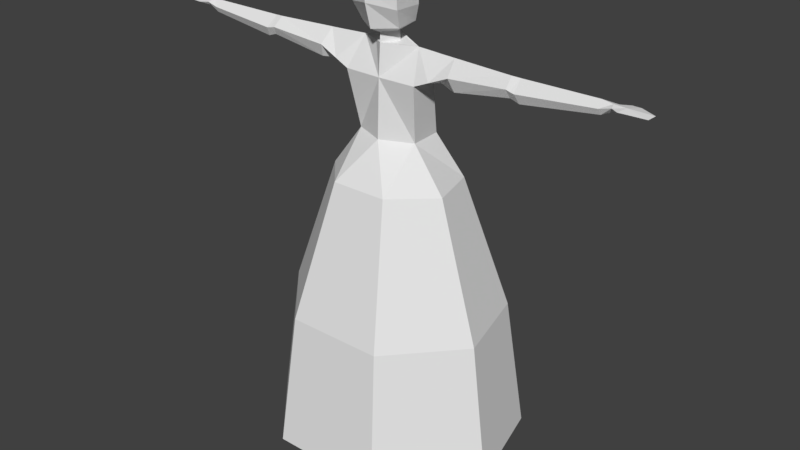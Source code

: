 # Source: dancer3.blend  (saved by Blender 2.78.0; exported with 4.5.12 LTS)
import bpy
from mathutils import Matrix  # noqa: F401  (used for matrix-valued properties, if any)

bpy.ops.wm.read_factory_settings(use_empty=True)
scene = bpy.context.scene
scene.name = 'Scene'

# ---- collections
col_collection_1 = bpy.data.collections.new('Collection 1'); scene.collection.children.link(col_collection_1)

# ---- materials (node trees are filled in below, after node groups)
mat_material_001 = bpy.data.materials.new('Material.001')
mat_material_001.alpha_threshold = 0.0
mat_material_001.use_transparent_shadow = False
mat_material_001.diffuse_color = (0.06529, 0.02061, 0.1679, 1.0)
mat_material_001.roughness = 0.5

# ---- material node trees

# ---- world
world_world = bpy.data.worlds.new('World'); scene.world = world_world
world_world.color = (0.05088, 0.05088, 0.05088)
world_world.use_sun_shadow = False
world_world.sun_shadow_jitter_overblur = 0.0
world_world.cycles.sampling_method = 'MANUAL'

# ---- meshes
me_circle = bpy.data.meshes.new('Circle')
me_circle.from_pydata([(-0.1115, -0.008156, -0.3506), (-0.1115, 0.05143, -0.3506), (-0.05195, -0.008156, -0.3506), (-0.05195, 0.05143, -0.3506), (-0.1278, 0.05143, -0.4054), (-0.1278, -0.008156, -0.4054), (-0.03567, 0.05143, -0.4054), (-0.03567, -0.008156, -0.4054), (-0.06456, 0.173, -0.4061), (-0.09894, 0.173, -0.4061), (1.09e-08, 0.4904, -0.1567), (-0.4343, 0.3064, -0.1567), (-0.5415, -0.107, -0.1567), (-0.241, -0.4385, -0.1567), (-0.2864, -0.02299, 1.486), (-0.2963, -0.077, 1.428), (-0.3097, -0.05529, 1.375), (1.383e-08, 0.4148, 0.4049), (-0.3672, 0.2593, 0.4049), (-0.4578, -0.09021, 0.4049), (-0.2038, -0.3705, 0.4049), (2.253e-08, 0.241, 0.9549), (-0.2127, 0.1509, 0.9549), (-0.2652, -0.05154, 0.9549), (-0.118, -0.2139, 0.9655), (8.021e-09, 0.1375, 1.133), (-0.1229, 0.09046, 1.133), (-0.1307, -0.04626, 1.133), (4.317e-09, -0.1012, 1.133), (-0.1481, 0.03467, 1.37), (1.325e-09, 0.1332, 1.37), (-0.1572, -0.08874, 1.37), (-2.97e-09, -0.09324, 1.37), (-8.093e-08, 0.03152, 1.514), (-0.1248, -0.01958, 1.492), (-8.456e-08, -0.0844, 1.498), (-0.298, -8.165e-05, 1.408), (5.96e-08, -0.4385, -0.1567), (4.47e-08, -0.3705, 0.4049), (2.98e-08, -0.2139, 0.9655), (-0.5412, -0.006767, 1.434), (-0.534, -0.03955, 1.483), (-0.5401, -0.08027, 1.447), (-0.5484, -0.0639, 1.414), (-0.5762, -0.0001566, 1.425), (-0.5678, -0.03583, 1.481), (-0.5749, -0.08336, 1.44), (-0.5846, -0.06425, 1.402), (-0.8804, -0.01354, 1.452), (-0.8755, -0.04013, 1.484), (-0.8796, -0.06743, 1.46), (-0.8852, -0.05645, 1.438), (-0.9276, -0.01265, 1.469), (-0.9212, -0.04648, 1.48), (-0.9266, -0.0676, 1.473), (-0.921, -0.04504, 1.454), (-0.9579, 0.005464, 1.469), (-0.9692, -0.0494, 1.479), (-0.9569, -0.0876, 1.473), (-0.9691, -0.04697, 1.455), (-0.9922, 0.00405, 1.469), (-0.04573, 0.00597, 1.503), (-0.9914, -0.0828, 1.472), (-0.04573, -0.05199, 1.495), (-1.057, -0.0274, 1.468), (-1.053, -0.0661, 1.466), (-0.04573, -0.02301, 1.499), (0.0001454, 0.0293, 1.541), (-0.04212, -0.0331, 1.539), (0.0001454, -0.08349, 1.536), (0.0009274, 0.09292, 1.57), (-0.08431, -0.07931, 1.564), (0.0009273, -0.1348, 1.559), (-0.07458, 0.02284, 1.567), (-0.09265, 0.01762, 1.631), (-0.1024, -0.1121, 1.638), (-0.000852, -0.1626, 1.658), (-0.000852, 0.1042, 1.663), (-0.08538, 0.002331, 1.715), (-0.1035, -0.1167, 1.691), (0.000193, -0.1652, 1.705), (0.000193, 0.03961, 1.737), (-0.06437, -0.03154, 1.773), (-0.06728, -0.1181, 1.75), (9.245e-05, -0.1368, 1.774), (9.245e-05, 0.004308, 1.789), (9.245e-05, -0.0848, 1.795), (-0.04395, 0.06031, -0.1567), (-0.1401, -0.03581, -0.1567), (-0.04395, -0.03581, -0.1567), (-0.1401, 0.06031, -0.1567), (-0.2056, -0.02128, 1.489), (-0.2112, -0.0004544, 1.372), (-0.217, -0.08369, 1.395), (-0.2153, 0.006629, 1.426), (-0.2113, 0.02001, 1.386), (-0.2218, -0.02163, 1.488), (-0.2218, -0.02163, 1.488), (-0.5569, -0.08176, 1.443), (-0.5589, -0.064, 1.411), (-0.5563, -0.003913, 1.43), (-0.5531, -0.03745, 1.482), (-0.0003295, 0.05924, 1.68), (-0.09323, 0.01592, 1.677)], [(25, 39)], [(0, 88, 90, 1), (1, 90, 87, 3), (3, 87, 89, 2), (2, 89, 88, 0), (4, 1, 9), (4, 6, 7, 5), (0, 1, 4, 5), (3, 2, 7, 6), (2, 0, 5, 7), (1, 3, 8, 9), (6, 4, 9, 8), (3, 6, 8), (11, 90, 88, 89, 37, 13, 12), (18, 19, 23, 22), (12, 13, 20, 19), (10, 11, 18, 17), (11, 12, 19, 18), (19, 20, 24, 23), (17, 18, 22, 21), (24, 28, 27, 23), (22, 23, 27, 26), (24, 39, 28), (21, 22, 26, 25), (27, 28, 32, 31), (25, 26, 29, 30), (26, 27, 31, 29), (92, 93, 15, 16), (63, 66, 61, 34), (31, 32, 35, 63, 34), (30, 29, 34, 61, 33), (93, 96, 14, 15), (16, 15, 42, 43), (94, 29, 95), (20, 38, 39, 24), (13, 37, 38, 20), (94, 14, 96), (92, 16, 36, 95), (99, 98, 46, 47), (14, 36, 40, 41), (15, 14, 41, 42), (36, 16, 43, 40), (45, 44, 48, 49), (101, 100, 44, 45), (100, 99, 47, 44), (98, 101, 45, 46), (48, 51, 55, 52), (44, 47, 51, 48), (46, 45, 49, 50), (47, 46, 50, 51), (55, 54, 58, 59), (50, 49, 53, 54), (51, 50, 54, 55), (49, 48, 52, 53), (56, 59, 60), (53, 52, 56, 57), (52, 55, 59, 56), (54, 53, 57, 58), (62, 57, 65), (58, 57, 62), (59, 58, 62), (57, 56, 60), (33, 61, 66), (59, 62, 65), (57, 60, 64, 65), (60, 59, 65, 64), (63, 35, 66), (66, 35, 69, 68), (33, 66, 68, 67), (73, 71, 75, 74), (68, 69, 72, 71), (70, 67, 73), (68, 73, 67), (73, 68, 71), (71, 72, 76, 75), (70, 73, 74, 77), (81, 78, 82, 85), (74, 75, 79, 78, 103), (102, 103, 78, 81), (75, 76, 80, 79), (83, 84, 86, 85, 82), (79, 80, 84, 83), (78, 79, 83, 82), (37, 89, 87, 90, 11, 10), (97, 34, 91, 96), (14, 97, 96), (14, 94, 95, 36), (29, 94, 96, 91, 34), (31, 34, 91, 96, 93), (29, 31, 93, 92), (29, 92, 95), (41, 40, 100, 101), (40, 43, 99, 100), (43, 42, 98, 99), (42, 41, 101, 98), (77, 74, 103, 102)])
_uv = me_circle.uv_layers.new(name='UVMap')
_uv.uv.foreach_set('vector', [0.1092, 0.8372, 0.1051, 0.8881, 0.08355, 0.8875, 0.08339, 0.8299, 0.08339, 0.8299, 0.08355, 0.8875, 0.0618, 0.8873, 0.05649, 0.8315, 0.05649, 0.8315, 0.0618, 0.8873, 0.03634, 0.8897, 0.03401, 0.8409, 0.1304, 0.8426, 0.1277, 0.8883, 0.1051, 0.8881, 0.1092, 0.8372, 0.09807, 0.8105, 0.08339, 0.8299, 0.07422, 0.7793, 0.1846, 0.9682, 0.1846, 0.9827, 0.1752, 0.9827, 0.1752, 0.9682, 0.1092, 0.8372, 0.08339, 0.8299, 0.09807, 0.8105, 0.1144, 0.8182, 0.05649, 0.8315, 0.03401, 0.8409, 0.02353, 0.8241, 0.04097, 0.8132, 0.1304, 0.8426, 0.1092, 0.8372, 0.1144, 0.8182, 0.1404, 0.8286, 0.08339, 0.8299, 0.05649, 0.8315, 0.06365, 0.7793, 0.07422, 0.7793, 0.1846, 0.9827, 0.1846, 0.9682, 0.2037, 0.9727, 0.2037, 0.9781, 0.05649, 0.8315, 0.04097, 0.8132, 0.06365, 0.7793, 0.123, 0.9228, 0.08582, 0.9673, 0.0713, 0.9673, 0.0713, 0.9818, 0.01044, 0.9884, 0.01044, 0.952, 0.06054, 0.9066, 0.2806, 0.5574, 0.3054, 0.4015, 0.5463, 0.4739, 0.5356, 0.567, 0.05997, 0.3262, 0.1465, 0.128, 0.3784, 0.2535, 0.3054, 0.4015, 0.01915, 0.7606, 0.01915, 0.5288, 0.2806, 0.5574, 0.2942, 0.7408, 0.01915, 0.5288, 0.05997, 0.3262, 0.3054, 0.4015, 0.2806, 0.5574, 0.3054, 0.4015, 0.3784, 0.2535, 0.5942, 0.3925, 0.5463, 0.4739, 0.2942, 0.7408, 0.2806, 0.5574, 0.5356, 0.567, 0.5555, 0.6712, 0.5942, 0.3925, 0.6956, 0.4286, 0.6565, 0.4943, 0.5463, 0.4739, 0.5356, 0.567, 0.5463, 0.4739, 0.6565, 0.4943, 0.6415, 0.5688, 0.5942, 0.3925, 0.6327, 0.3556, 0.6956, 0.4286, 0.5555, 0.6712, 0.5356, 0.567, 0.6415, 0.5688, 0.6489, 0.6356, 0.6565, 0.4943, 0.6956, 0.4286, 0.8009, 0.4769, 0.7573, 0.5263, 0.6489, 0.6356, 0.6415, 0.5688, 0.7489, 0.5633, 0.7599, 0.6302, 0.6415, 0.5688, 0.6565, 0.4943, 0.7573, 0.5263, 0.7489, 0.5633, 0.86, 0.6767, 0.8712, 0.7541, 0.7982, 0.7856, 0.7832, 0.737, 0.813, 0.5388, 0.8105, 0.5519, 0.8077, 0.5645, 0.7853, 0.5481, 0.7573, 0.5263, 0.8009, 0.4769, 0.8352, 0.5273, 0.813, 0.5388, 0.7853, 0.5481, 0.7599, 0.6302, 0.7489, 0.5633, 0.7853, 0.5481, 0.8077, 0.5645, 0.8227, 0.5818, 0.8712, 0.7541, 0.8653, 0.8555, 0.8096, 0.8546, 0.7982, 0.7856, 0.7832, 0.737, 0.7982, 0.7856, 0.5841, 0.8095, 0.5766, 0.7782, 0.8767, 0.9016, 0.9406, 0.9435, 0.8857, 0.936, 0.3784, 0.2535, 0.4357, 0.1784, 0.6327, 0.3556, 0.5942, 0.3925, 0.1465, 0.128, 0.2099, 0.02958, 0.4357, 0.1784, 0.3784, 0.2535, 0.8767, 0.9016, 0.8096, 0.8546, 0.8629, 0.8458, 0.8823, 0.9561, 0.7906, 0.9797, 0.8063, 0.9266, 0.8857, 0.936, 0.5674, 0.7756, 0.5695, 0.8072, 0.554, 0.8048, 0.545, 0.7696, 0.8096, 0.8546, 0.8063, 0.9266, 0.5814, 0.9097, 0.5906, 0.8569, 0.7982, 0.7856, 0.8096, 0.8546, 0.5906, 0.8569, 0.5841, 0.8095, 0.8063, 0.9266, 0.7906, 0.9797, 0.5799, 0.9646, 0.5814, 0.9097, 0.5613, 0.8585, 0.5501, 0.9137, 0.2964, 0.8978, 0.3003, 0.8608, 0.5742, 0.8578, 0.5673, 0.9116, 0.5501, 0.9137, 0.5613, 0.8585, 0.5673, 0.9116, 0.5703, 0.9666, 0.5457, 0.971, 0.5501, 0.9137, 0.5695, 0.8072, 0.5742, 0.8578, 0.5613, 0.8585, 0.554, 0.8048, 0.2964, 0.8978, 0.2892, 0.9365, 0.2573, 0.9206, 0.2542, 0.8892, 0.5501, 0.9137, 0.5457, 0.971, 0.2892, 0.9365, 0.2964, 0.8978, 0.554, 0.8048, 0.5613, 0.8585, 0.3003, 0.8608, 0.2943, 0.8297, 0.545, 0.7696, 0.554, 0.8048, 0.2943, 0.8297, 0.2892, 0.8087, 0.2555, 0.816, 0.2528, 0.8416, 0.228, 0.8452, 0.2159, 0.8203, 0.2943, 0.8297, 0.3003, 0.8608, 0.2607, 0.859, 0.2528, 0.8416, 0.2892, 0.8087, 0.2943, 0.8297, 0.2528, 0.8416, 0.2555, 0.816, 0.3003, 0.8608, 0.2964, 0.8978, 0.2542, 0.8892, 0.2607, 0.859, 0.2302, 0.8856, 0.2141, 0.918, 0.2189, 0.8827, 0.2607, 0.859, 0.2542, 0.8892, 0.2302, 0.8856, 0.2284, 0.8614, 0.2542, 0.8892, 0.2573, 0.9206, 0.2141, 0.918, 0.2302, 0.8856, 0.2528, 0.8416, 0.2607, 0.859, 0.2284, 0.8614, 0.228, 0.8452, 0.2143, 0.8497, 0.2284, 0.8614, 0.1817, 0.8676, 0.228, 0.8452, 0.2284, 0.8614, 0.2143, 0.8497, 0.2159, 0.8203, 0.228, 0.8452, 0.2143, 0.8497, 0.2284, 0.8614, 0.2302, 0.8856, 0.2189, 0.8827, 0.8227, 0.5818, 0.8077, 0.5645, 0.8105, 0.5519, 0.2159, 0.8203, 0.2143, 0.8497, 0.1817, 0.8676, 0.2284, 0.8614, 0.2189, 0.8827, 0.2051, 0.8771, 0.1817, 0.8676, 0.2189, 0.8827, 0.2141, 0.918, 0.1817, 0.8676, 0.2051, 0.8771, 0.813, 0.5388, 0.8352, 0.5273, 0.8105, 0.5519, 0.751, 0.128, 0.7259, 0.1945, 0.695, 0.1839, 0.7092, 0.1157, 0.7759, 0.06704, 0.751, 0.128, 0.7092, 0.1157, 0.757, 0.05435, 0.6873, 0.0458, 0.6465, 0.1253, 0.5849, 0.1255, 0.6252, 0.0246, 0.7092, 0.1157, 0.695, 0.1839, 0.6485, 0.2138, 0.6465, 0.1253, 0.9324, 0.3981, 0.8431, 0.4567, 0.7818, 0.3519, 0.7092, 0.1157, 0.6873, 0.0458, 0.757, 0.05435, 0.6873, 0.0458, 0.7092, 0.1157, 0.6465, 0.1253, 0.6465, 0.1253, 0.6485, 0.2138, 0.55, 0.2138, 0.5849, 0.1255, 0.9324, 0.3981, 0.7818, 0.3519, 0.7887, 0.2509, 0.9872, 0.266, 0.9621, 0.1146, 0.7818, 0.1048, 0.8397, 0.01666, 0.9554, 0.0178, 0.6252, 0.0246, 0.5849, 0.1255, 0.5472, 0.1199, 0.5399, 0.0363, 0.583, 0.01372, 0.9641, 0.2134, 0.8024, 0.1811, 0.7818, 0.1048, 0.9621, 0.1146, 0.5849, 0.1255, 0.55, 0.2138, 0.5064, 0.203, 0.5472, 0.1199, 0.4968, 0.1219, 0.4473, 0.1612, 0.4219, 0.1134, 0.4044, 0.02907, 0.4747, 0.04868, 0.5472, 0.1199, 0.5064, 0.203, 0.4473, 0.1612, 0.4968, 0.1219, 0.5399, 0.0363, 0.5472, 0.1199, 0.4968, 0.1219, 0.4747, 0.04868, 0.01044, 0.9884, 0.0713, 0.9818, 0.08582, 0.9818, 0.08582, 0.9673, 0.123, 0.9228, 0.1508, 0.9884, 0.1752, 0.9836, 0.1753, 0.9836, 0.1752, 0.9836, 0.1752, 0.9836, 0.1752, 0.9836, 0.1752, 0.9836, 0.1752, 0.9836, 0.8096, 0.8546, 0.8767, 0.9016, 0.8857, 0.936, 0.8063, 0.9266, 0.9406, 0.9435, 0.8767, 0.9016, 0.8629, 0.8458, 0.8763, 0.8434, 0.9423, 0.8315, 0.9271, 0.737, 0.9508, 0.8624, 0.8793, 0.8564, 0.8653, 0.8555, 0.8712, 0.7541, 0.904, 0.6316, 0.9271, 0.737, 0.8712, 0.7541, 0.86, 0.6767, 0.9406, 0.9435, 0.8823, 0.9561, 0.8857, 0.936, 0.5906, 0.8569, 0.5814, 0.9097, 0.5673, 0.9116, 0.5742, 0.8578, 0.5814, 0.9097, 0.5799, 0.9646, 0.5703, 0.9666, 0.5673, 0.9116, 0.5766, 0.7782, 0.5841, 0.8095, 0.5695, 0.8072, 0.5674, 0.7756, 0.5841, 0.8095, 0.5906, 0.8569, 0.5742, 0.8578, 0.5695, 0.8072, 0.9872, 0.266, 0.7887, 0.2509, 0.8024, 0.1811, 0.9641, 0.2134])
me_circle.materials.append(None)
me_circle.use_remesh_preserve_volume = False
me_circle.use_remesh_preserve_attributes = False
me_circle.use_mirror_vertex_groups = False
me_circle.update()
me_circle_001 = bpy.data.meshes.new('Circle.001')
me_circle_001.from_pydata([(3.166e-08, -0.005368, 0.01842), (3.136e-08, 0.08084, -0.02437), (-0.0757, 0.02021, -0.0142), (-0.0944, -0.02155, -0.02672), (-0.04201, -0.1048, -0.02672), (0.04201, -0.1048, -0.02672), (0.0944, -0.02155, -0.02672), (0.0757, 0.02021, -0.0142), (3.253e-08, 0.08935, -0.03384), (-0.07951, 0.09927, -0.07096), (-0.1337, -0.03838, -0.1061), (-0.06061, -0.1452, -0.08561), (0.06061, -0.1452, -0.08561), (0.1362, -0.03838, -0.1061), (0.08506, 0.08397, -0.07557), (-0.0977, 0.1034, -0.2592), (-0.1414, -0.04696, -0.1825), (-0.05767, -0.1555, -0.163), (0.05767, -0.1555, -0.163), (0.1414, -0.04696, -0.1825), (0.1008, 0.1121, -0.32), (-0.08229, 0.1137, -0.3258), (-0.1327, -0.01292, -0.3268), (-0.05461, -0.1052, -0.3769), (0.05469, -0.1052, -0.3769), (0.1389, -0.02235, -0.3222), (0.1309, 0.05637, -0.2869), (-0.1119, 0.06215, -0.2929)], [], [(6, 13, 14, 7), (0, 6, 7), (0, 4, 5), (0, 2, 3), (0, 7, 1), (0, 5, 6), (0, 3, 4), (0, 1, 2), (12, 18, 19, 13), (4, 11, 12, 5), (2, 9, 10, 3), (7, 14, 8, 1), (5, 12, 13, 6), (3, 10, 11, 4), (1, 8, 9, 2), (10, 16, 17, 11), (13, 19, 20, 14), (11, 17, 18, 12), (9, 15, 16, 10), (16, 22, 23, 17), (19, 25, 26, 20), (17, 23, 24, 18), (15, 21, 27, 22, 16), (18, 24, 25, 19)])
_uv = me_circle_001.uv_layers.new(name='UVMap')
_uv.uv.foreach_set('vector', [0.6353, 0.4811, 0.6831, 0.3935, 0.7806, 0.5233, 0.6493, 0.544, 0.5113, 0.5942, 0.6353, 0.4811, 0.6493, 0.544, 0.5113, 0.5942, 0.4728, 0.4311, 0.5502, 0.4308, 0.5113, 0.5942, 0.373, 0.5435, 0.3885, 0.4811, 0.5113, 0.5942, 0.6493, 0.544, 0.6655, 0.7073, 0.5113, 0.5942, 0.5502, 0.4308, 0.6353, 0.4811, 0.5113, 0.5942, 0.3885, 0.4811, 0.4728, 0.4311, 0.5113, 0.5942, 0.3588, 0.7071, 0.373, 0.5435, 0.5614, 0.3647, 0.5687, 0.2931, 0.7187, 0.3093, 0.6831, 0.3935, 0.4728, 0.4311, 0.4623, 0.3677, 0.5614, 0.3647, 0.5502, 0.4308, 0.373, 0.5435, 0.2302, 0.5434, 0.3415, 0.3945, 0.3885, 0.4811, 0.6493, 0.544, 0.7806, 0.5233, 0.6869, 0.7165, 0.6655, 0.7073, 0.5502, 0.4308, 0.5614, 0.3647, 0.6831, 0.3935, 0.6353, 0.4811, 0.3885, 0.4811, 0.3415, 0.3945, 0.4623, 0.3677, 0.4728, 0.4311, 0.3588, 0.7071, 0.3379, 0.7165, 0.2302, 0.5434, 0.373, 0.5435, 0.3415, 0.3945, 0.3052, 0.3094, 0.4561, 0.2947, 0.4623, 0.3677, 0.6831, 0.3935, 0.7187, 0.3093, 0.9992, 0.1901, 0.7806, 0.5233, 0.4623, 0.3677, 0.4561, 0.2947, 0.5687, 0.2931, 0.5614, 0.3647, 0.2302, 0.5434, 0.05589, 0.2749, 0.3052, 0.3094, 0.3415, 0.3945, 0.3052, 0.3094, 0.2299, 0.1095, 0.4252, 0.0008453, 0.4561, 0.2947, 0.7187, 0.3093, 0.7833, 0.124, 0.9219, 0.1043, 0.9992, 0.1901, 0.4561, 0.2947, 0.4252, 0.0008453, 0.6054, 0.01068, 0.5687, 0.2931, 0.05589, 0.2749, 0.0008453, 0.1691, 0.1141, 0.1996, 0.2299, 0.1095, 0.3052, 0.3094, 0.5687, 0.2931, 0.6054, 0.01068, 0.7833, 0.124, 0.7187, 0.3093])
me_circle_001.materials.append(mat_material_001)
me_circle_001.use_remesh_preserve_volume = False
me_circle_001.use_remesh_preserve_attributes = False
me_circle_001.use_mirror_vertex_groups = False
me_circle_001.update()
arm_armature = bpy.data.armatures.new('Armature')  # bones are not reproduced

# ---- objects
ob_armature = bpy.data.objects.new('Armature', arm_armature)
ob_body = bpy.data.objects.new('Body', me_circle)
ob_hair = bpy.data.objects.new('Hair', me_circle_001)

# ---- transforms, parenting, visibility, modifiers, constraints
ob_armature.location = (0.0, 0.0, 0.0)
ob_armature.hide_viewport = True
ob_armature.show_in_front = True
ob_armature.lineart.crease_threshold = 0.0
ob_body.parent = ob_armature
ob_body.location = (0.0, 0.0, 0.0)
ob_body.lineart.crease_threshold = 0.0
_vg = ob_body.vertex_groups.new(name='root')
for _i, _w in zip([24, 27, 28, 32, 39], [0.03118, 0.09567, 0.7409, 0.05348, 0.07763]): _vg.add([_i], _w, 'REPLACE')
_vg = ob_body.vertex_groups.new(name='lowerback')
for _i, _w in zip([21, 22, 23, 24, 25, 26, 27, 28, 29, 30, 31, 33, 39, 92, 93, 94, 95], [0.1457, 0.06027, 0.03261, 0.03581, 0.7773, 0.7885, 0.7291, 0.1135, 0.1107, 0.4466, 0.05885, 0.01129, 0.008116, 0.06747, 0.03352, 0.05686, 0.06398]): _vg.add([_i], _w, 'REPLACE')
_vg = ob_body.vertex_groups.new(name='upperback')
for _i, _w in zip([25, 28, 29, 30, 31, 32, 33, 35, 61, 63, 66, 67, 68, 69, 70, 71, 72, 73, 76, 77, 92, 93, 94, 95, 102], [0.0555, 0.04346, 0.08806, 0.4351, 0.1131, 0.7655, 0.6601, 0.4442, 0.6554, 0.4793, 0.601, 0.209, 0.1053, 0.137, 0.09143, 0.02421, 0.07323, 0.04853, 0.004222, 0.02534, 0.05368, 0.06442, 0.04524, 0.05091, 0.01267]): _vg.add([_i], _w, 'REPLACE')
_vg = ob_body.vertex_groups.new(name='neck')
for _i, _w in zip([32, 33, 35, 61, 63, 66, 67, 68, 69, 70, 71, 72, 73, 74, 75, 76, 77, 80, 81, 102, 103], [0.05066, 0.09348, 0.4763, 0.09327, 0.4027, 0.285, 0.2083, 0.7264, 0.5447, 0.2628, 0.2154, 0.2874, 0.1737, 0.05887, 0.07055, 0.1078, 0.1101, 0.006344, 0.01669, 0.06341, 0.02944]): _vg.add([_i], _w, 'REPLACE')
_vg = ob_body.vertex_groups.new(name='head')
for _i, _w in zip([33, 35, 61, 66, 67, 68, 69, 70, 71, 72, 73, 74, 75, 76, 77, 78, 79, 80, 81, 82, 83, 84, 85, 86, 102, 103], [0.178, 0.05833, 0.062, 0.05108, 0.5618, 0.1578, 0.3095, 0.6363, 0.7442, 0.635, 0.7721, 0.9232, 0.9147, 0.8634, 0.8484, 0.9773, 0.9762, 0.9643, 0.9546, 0.9892, 0.9884, 0.9899, 0.98, 0.9844, 0.9015, 0.9502]): _vg.add([_i], _w, 'REPLACE')
_vg = ob_body.vertex_groups.new(name='shoulder.l')
for _i, _w in zip([15, 26, 27, 29, 30, 31, 32, 33, 34, 36, 61, 63, 66, 91, 92, 93, 94, 95, 96, 97], [0.003171, 0.03631, 0.038, 0.6835, 0.07422, 0.6876, 0.08438, 0.02197, 0.9493, 0.001162, 0.1653, 0.09628, 0.0564, 0.4746, 0.4166, 0.393, 0.3511, 0.3956, 0.3792, 0.3792]): _vg.add([_i], _w, 'REPLACE')
_vg = ob_body.vertex_groups.new(name='upperarm.l')
for _i, _w in zip([14, 15, 16, 29, 31, 36, 40, 41, 42, 43, 44, 45, 46, 47, 91, 92, 93, 94, 95, 96, 97, 98, 99, 100, 101], [0.99, 0.9647, 0.9771, 0.09568, 0.1096, 0.9653, 0.9243, 0.9702, 0.9283, 0.8933, 0.0888, 0.02869, 0.09188, 0.08475, 0.495, 0.4398, 0.4776, 0.5306, 0.4625, 0.5945, 0.5945, 0.5257, 0.6572, 0.5636, 0.4379]): _vg.add([_i], _w, 'REPLACE')
_vg = ob_body.vertex_groups.new(name='forearm.l')
for _i, _w in zip([40, 41, 42, 43, 44, 45, 46, 47, 48, 49, 50, 51, 52, 53, 54, 55, 98, 99, 100, 101], [0.07522, 0.009322, 0.07137, 0.1065, 0.9109, 0.9606, 0.908, 0.9148, 0.9753, 0.9922, 0.9811, 0.9703, 0.05421, 0.009879, 0.01965, 0.01479, 0.474, 0.3426, 0.436, 0.5472]): _vg.add([_i], _w, 'REPLACE')
_vg = ob_body.vertex_groups.new(name='hand.l')
for _i, _w in zip([51, 52, 53, 54, 55, 56, 57, 58, 59, 60, 62, 64, 65], [0.008982, 0.9458, 0.9701, 0.9652, 0.9676, 0.9847, 0.9992, 0.9924, 0.9993, 0.9966, 0.9989, 0.999, 0.9994]): _vg.add([_i], _w, 'REPLACE')
_vg = ob_body.vertex_groups.new(name='shoulder.r')
_vg = ob_body.vertex_groups.new(name='upperarm.r')
_vg = ob_body.vertex_groups.new(name='forearm.r')
_vg = ob_body.vertex_groups.new(name='hand.r')
_vg = ob_body.vertex_groups.new(name='thigh.l')
for _i, _w in zip([17, 18, 19, 20, 21, 22, 23, 24, 25, 26, 27, 28, 38, 39], [0.03504, 0.04339, 0.0594, 0.06854, 0.2653, 0.8379, 0.8892, 0.7703, 0.06345, 0.09871, 0.09135, 0.05978, 0.06702, 0.5748]): _vg.add([_i], _w, 'REPLACE')
_vg = ob_body.vertex_groups.new(name='shin.l')
for _i, _w in zip([0, 1, 2, 3, 4, 5, 6, 7, 8, 9, 10, 11, 12, 13, 17, 18, 19, 20, 21, 22, 23, 24, 37, 38, 39, 87, 88, 89, 90], [0.93, 0.8937, 0.8479, 0.1572, 0.1705, 0.5128, 0.09117, 0.4889, 0.05233, 0.06707, 0.9841, 0.9783, 0.954, 0.7513, 0.3598, 0.8775, 0.9054, 0.802, 0.04266, 0.02265, 0.02833, 0.04611, 0.6391, 0.6271, 0.03866, 0.9567, 0.9851, 0.9223, 0.9944]): _vg.add([_i], _w, 'REPLACE')
_vg = ob_body.vertex_groups.new(name='foot.l')
for _i, _w in zip([0, 1, 2, 3, 4, 5, 6, 7, 8, 9], [0.06923, 0.1061, 0.1496, 0.8421, 0.8294, 0.487, 0.9087, 0.5107, 0.9476, 0.9329]): _vg.add([_i], _w, 'REPLACE')
_vg = ob_body.vertex_groups.new(name='thigh.r')
for _i, _w in zip([17, 21, 22, 24, 25, 39], [0.04332, 0.4731, 0.04944, 0.08131, 0.06678, 0.2493]): _vg.add([_i], _w, 'REPLACE')
_vg = ob_body.vertex_groups.new(name='shin.r')
for _i, _w in zip([12, 13, 17, 18, 19, 20, 21, 37, 38, 87, 89], [0.01136, 0.2215, 0.5331, 0.0629, 0.005521, 0.1109, 0.05454, 0.3393, 0.2741, 0.008214, 0.0644]): _vg.add([_i], _w, 'REPLACE')
_vg = ob_body.vertex_groups.new(name='foot.r')
_m = ob_body.modifiers.new('Mirror', 'MIRROR')
_m.merge_threshold = 0.01
_m = ob_body.modifiers.new('Armature', 'ARMATURE')
_m.object = ob_armature
ob_hair.parent = ob_armature
ob_hair.location = (7.837e-12, 0.0613, 0.02974)
ob_hair.rotation_euler = (-1.571, -1.053e-08, -9.667e-09)
ob_hair.lineart.crease_threshold = 0.0

# ---- collection membership
col_collection_1.objects.link(ob_armature)
col_collection_1.objects.link(ob_body)
col_collection_1.objects.link(ob_hair)

# ---- scene / render settings (as saved in the file)
scene.frame_start = 1; scene.frame_end = 68; scene.frame_set(67)
scene.render.engine = 'BLENDER_EEVEE_NEXT'
scene.render.resolution_percentage = 50
scene.render.dither_intensity = 0.0
scene.cycles.use_denoising = False
scene.cycles.samples = 128
scene.cycles.sampling_pattern = 'TABULATED_SOBOL'
scene.cycles.light_sampling_threshold = 0.0
scene.cycles.use_adaptive_sampling = False
scene.cycles.use_light_tree = False
scene.cycles.blur_glossy = 0.0
scene.cycles.sample_clamp_indirect = 0.0
scene.view_settings.view_transform = 'Standard'
bpy.context.view_layer.update()

# ---- added for rendering (the .blend has no active camera and no usable light): camera, sun
cam_auto = bpy.data.cameras.new('AutoCamera')
cam_auto.lens = 50.0
cam_auto.sensor_width = 36.0
cam_auto.clip_end = 1000.0
ob_auto_camera = bpy.data.objects.new('AutoCamera', cam_auto)
scene.collection.objects.link(ob_auto_camera)
ob_auto_camera.location = (2.48105, -2.95134, 2.71392)
ob_auto_camera.rotation_euler = (1.09748, -7.21219e-08, 0.694738)
scene.camera = ob_auto_camera
light_auto_sun = bpy.data.lights.new('AutoSun', 'SUN')
light_auto_sun.energy = 3.0
light_auto_sun.angle = 0.0523599
ob_auto_sun = bpy.data.objects.new('AutoSun', light_auto_sun)
scene.collection.objects.link(ob_auto_sun)
ob_auto_sun.rotation_euler = (0.872665, 0.174533, 0.523599)
bpy.context.view_layer.update()
